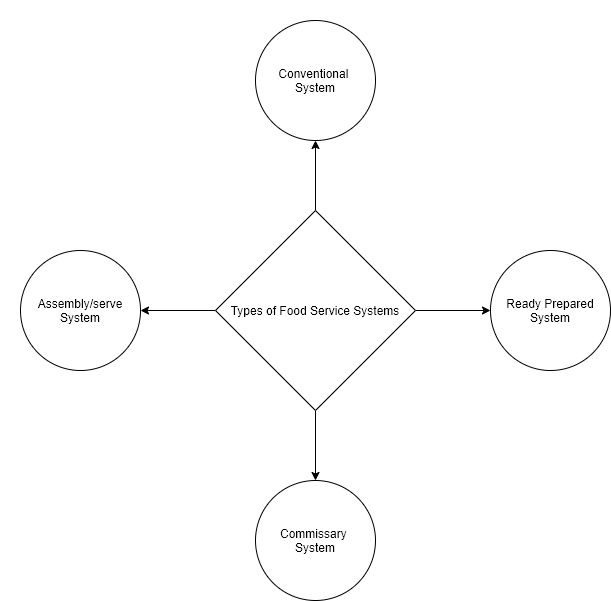

The diagram above was exported from draw.io. Its source (the exported page's mxGraphModel, read from the mxfile embedded in the PNG):
<mxGraphModel dx="1736" dy="2084" grid="1" gridSize="10" guides="1" tooltips="1" connect="1" arrows="1" fold="1" page="1" pageScale="1" pageWidth="850" pageHeight="1100" math="0" shadow="0">
  <root>
    <mxCell id="0" />
    <mxCell id="1" parent="0" />
    <mxCell id="2on-K0Rwey-uyRsEX9j4-9" style="edgeStyle=orthogonalEdgeStyle;rounded=0;orthogonalLoop=1;jettySize=auto;html=1;entryX=1;entryY=0.5;entryDx=0;entryDy=0;" edge="1" parent="1" source="2on-K0Rwey-uyRsEX9j4-2" target="2on-K0Rwey-uyRsEX9j4-5">
      <mxGeometry relative="1" as="geometry" />
    </mxCell>
    <mxCell id="2on-K0Rwey-uyRsEX9j4-10" style="edgeStyle=orthogonalEdgeStyle;rounded=0;orthogonalLoop=1;jettySize=auto;html=1;entryX=0.5;entryY=1;entryDx=0;entryDy=0;" edge="1" parent="1" source="2on-K0Rwey-uyRsEX9j4-2" target="2on-K0Rwey-uyRsEX9j4-7">
      <mxGeometry relative="1" as="geometry" />
    </mxCell>
    <mxCell id="2on-K0Rwey-uyRsEX9j4-11" style="edgeStyle=orthogonalEdgeStyle;rounded=0;orthogonalLoop=1;jettySize=auto;html=1;entryX=0;entryY=0.5;entryDx=0;entryDy=0;" edge="1" parent="1" source="2on-K0Rwey-uyRsEX9j4-2" target="2on-K0Rwey-uyRsEX9j4-6">
      <mxGeometry relative="1" as="geometry" />
    </mxCell>
    <mxCell id="2on-K0Rwey-uyRsEX9j4-13" style="edgeStyle=orthogonalEdgeStyle;rounded=0;orthogonalLoop=1;jettySize=auto;html=1;entryX=0.5;entryY=0;entryDx=0;entryDy=0;" edge="1" parent="1" source="2on-K0Rwey-uyRsEX9j4-2" target="2on-K0Rwey-uyRsEX9j4-8">
      <mxGeometry relative="1" as="geometry" />
    </mxCell>
    <mxCell id="2on-K0Rwey-uyRsEX9j4-2" value="Types of Food Service Systems" style="rhombus;whiteSpace=wrap;html=1;" vertex="1" parent="1">
      <mxGeometry x="325" y="130" width="200" height="200" as="geometry" />
    </mxCell>
    <mxCell id="2on-K0Rwey-uyRsEX9j4-5" value="Assembly/serve System" style="ellipse;whiteSpace=wrap;html=1;aspect=fixed;" vertex="1" parent="1">
      <mxGeometry x="130" y="170" width="120" height="120" as="geometry" />
    </mxCell>
    <mxCell id="2on-K0Rwey-uyRsEX9j4-6" value="Ready Prepared System" style="ellipse;whiteSpace=wrap;html=1;aspect=fixed;" vertex="1" parent="1">
      <mxGeometry x="600" y="170" width="120" height="120" as="geometry" />
    </mxCell>
    <mxCell id="2on-K0Rwey-uyRsEX9j4-7" value="Conventional &lt;br&gt;System" style="ellipse;whiteSpace=wrap;html=1;aspect=fixed;" vertex="1" parent="1">
      <mxGeometry x="365" y="-60" width="120" height="120" as="geometry" />
    </mxCell>
    <mxCell id="2on-K0Rwey-uyRsEX9j4-8" value="Commissary &lt;br&gt;System" style="ellipse;whiteSpace=wrap;html=1;aspect=fixed;" vertex="1" parent="1">
      <mxGeometry x="365" y="400" width="120" height="120" as="geometry" />
    </mxCell>
  </root>
</mxGraphModel>